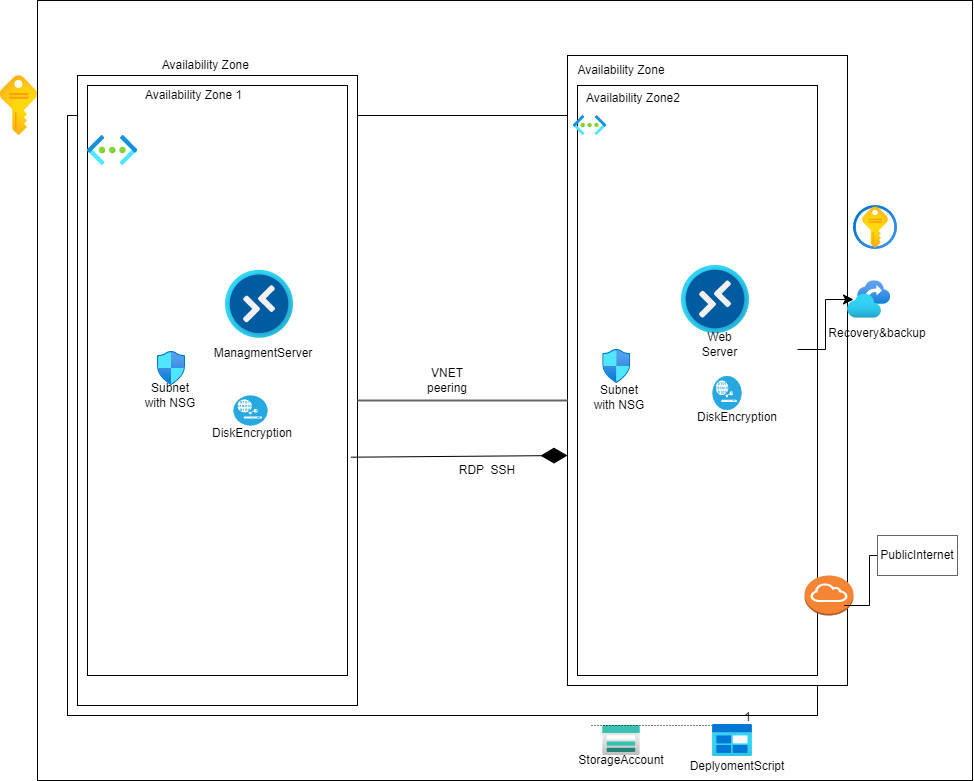

The diagram above was exported from draw.io. Its source (the exported page's mxGraphModel, read from the mxfile embedded in the PNG):
<mxGraphModel dx="1864" dy="1808" grid="1" gridSize="10" guides="1" tooltips="1" connect="1" arrows="1" fold="1" page="1" pageScale="1" pageWidth="850" pageHeight="1100" math="0" shadow="0">
  <root>
    <mxCell id="0" />
    <mxCell id="1" parent="0" />
    <mxCell id="3RM8FkB6DStc9569hNSK-1" value="" style="rounded=0;whiteSpace=wrap;html=1;" vertex="1" parent="1">
      <mxGeometry x="20" y="-5" width="935" height="780" as="geometry" />
    </mxCell>
    <mxCell id="3RM8FkB6DStc9569hNSK-2" value="" style="rounded=0;whiteSpace=wrap;html=1;fontStyle=4" vertex="1" parent="1">
      <mxGeometry x="50" y="110" width="750" height="600" as="geometry" />
    </mxCell>
    <mxCell id="3RM8FkB6DStc9569hNSK-4" value="" style="rounded=0;whiteSpace=wrap;html=1;" vertex="1" parent="1">
      <mxGeometry x="60" y="70" width="280" height="630" as="geometry" />
    </mxCell>
    <mxCell id="3RM8FkB6DStc9569hNSK-5" value="" style="rounded=0;whiteSpace=wrap;html=1;" vertex="1" parent="1">
      <mxGeometry x="550" y="50" width="280" height="630" as="geometry" />
    </mxCell>
    <mxCell id="3RM8FkB6DStc9569hNSK-6" value="Availability Zone&amp;nbsp;" style="text;html=1;strokeColor=none;fillColor=none;align=center;verticalAlign=middle;whiteSpace=wrap;rounded=0;" vertex="1" parent="1">
      <mxGeometry x="120" y="50" width="140" height="20" as="geometry" />
    </mxCell>
    <mxCell id="3RM8FkB6DStc9569hNSK-7" value="Availability Zone" style="text;html=1;strokeColor=none;fillColor=none;align=center;verticalAlign=middle;whiteSpace=wrap;rounded=0;" vertex="1" parent="1">
      <mxGeometry x="554" y="55" width="100" height="20" as="geometry" />
    </mxCell>
    <mxCell id="3RM8FkB6DStc9569hNSK-8" value="" style="aspect=fixed;html=1;points=[];align=center;image;fontSize=12;image=img/lib/azure2/general/Subscriptions.svg;" vertex="1" parent="1">
      <mxGeometry x="-17.18" y="70" width="37.18" height="60" as="geometry" />
    </mxCell>
    <mxCell id="3RM8FkB6DStc9569hNSK-9" value="" style="aspect=fixed;html=1;points=[];align=center;image;fontSize=12;image=img/lib/azure2/storage/Recovery_Services_Vaults.svg;" vertex="1" parent="1">
      <mxGeometry x="830" y="275.2" width="43.25" height="37.61" as="geometry" />
    </mxCell>
    <mxCell id="3RM8FkB6DStc9569hNSK-10" value="" style="rounded=0;whiteSpace=wrap;html=1;" vertex="1" parent="1">
      <mxGeometry x="70" y="80" width="260" height="590" as="geometry" />
    </mxCell>
    <mxCell id="3RM8FkB6DStc9569hNSK-11" value="Availability Zone 1" style="text;html=1;strokeColor=none;fillColor=none;align=center;verticalAlign=middle;whiteSpace=wrap;rounded=0;" vertex="1" parent="1">
      <mxGeometry x="123" y="85" width="107" height="10" as="geometry" />
    </mxCell>
    <mxCell id="3RM8FkB6DStc9569hNSK-15" value="" style="aspect=fixed;html=1;points=[];align=center;image;fontSize=12;image=img/lib/azure2/networking/Network_Security_Groups.svg;" vertex="1" parent="1">
      <mxGeometry x="140" y="346" width="28" height="34" as="geometry" />
    </mxCell>
    <mxCell id="3RM8FkB6DStc9569hNSK-16" value="" style="aspect=fixed;html=1;points=[];align=center;image;fontSize=12;image=img/lib/azure2/networking/Virtual_Networks.svg;" vertex="1" parent="1">
      <mxGeometry x="70" y="130" width="50.25" height="30" as="geometry" />
    </mxCell>
    <mxCell id="3RM8FkB6DStc9569hNSK-18" value="" style="aspect=fixed;html=1;points=[];align=center;image;fontSize=12;image=img/lib/azure2/storage/Storage_Accounts.svg;" vertex="1" parent="1">
      <mxGeometry x="585.24" y="720" width="37.5" height="30" as="geometry" />
    </mxCell>
    <mxCell id="3RM8FkB6DStc9569hNSK-20" value="" style="aspect=fixed;html=1;points=[];align=center;image;fontSize=12;image=img/lib/azure2/security/Key_Vaults.svg;" vertex="1" parent="1">
      <mxGeometry x="836" y="200" width="44" height="44" as="geometry" />
    </mxCell>
    <mxCell id="3RM8FkB6DStc9569hNSK-21" value="Subnet with NSG" style="text;html=1;strokeColor=none;fillColor=none;align=center;verticalAlign=middle;whiteSpace=wrap;rounded=0;" vertex="1" parent="1">
      <mxGeometry x="123" y="384" width="60" height="12" as="geometry" />
    </mxCell>
    <mxCell id="3RM8FkB6DStc9569hNSK-23" value="StorageAccount" style="text;html=1;strokeColor=none;fillColor=none;align=center;verticalAlign=middle;whiteSpace=wrap;rounded=0;" vertex="1" parent="1">
      <mxGeometry x="574" y="740" width="60" height="30" as="geometry" />
    </mxCell>
    <mxCell id="3RM8FkB6DStc9569hNSK-32" value="" style="endArrow=none;html=1;rounded=0;dashed=1;dashPattern=1 2;" edge="1" parent="1">
      <mxGeometry relative="1" as="geometry">
        <mxPoint x="574" y="720" as="sourcePoint" />
        <mxPoint x="734" y="720" as="targetPoint" />
        <Array as="points" />
      </mxGeometry>
    </mxCell>
    <mxCell id="3RM8FkB6DStc9569hNSK-33" value="1" style="resizable=0;html=1;align=right;verticalAlign=bottom;" connectable="0" vertex="1" parent="3RM8FkB6DStc9569hNSK-32">
      <mxGeometry x="1" relative="1" as="geometry" />
    </mxCell>
    <mxCell id="3RM8FkB6DStc9569hNSK-34" value="" style="aspect=fixed;html=1;points=[];align=center;image;fontSize=12;image=img/lib/azure2/general/Blob_Block.svg;" vertex="1" parent="1">
      <mxGeometry x="695" y="719" width="40" height="32" as="geometry" />
    </mxCell>
    <mxCell id="3RM8FkB6DStc9569hNSK-37" value="DeplyomentScript" style="text;html=1;strokeColor=none;fillColor=none;align=center;verticalAlign=middle;whiteSpace=wrap;rounded=0;" vertex="1" parent="1">
      <mxGeometry x="680" y="751" width="80" height="19" as="geometry" />
    </mxCell>
    <mxCell id="3RM8FkB6DStc9569hNSK-44" value="" style="endArrow=diamondThin;endFill=1;endSize=24;html=1;rounded=0;exitX=1.013;exitY=0.63;exitDx=0;exitDy=0;exitPerimeter=0;" edge="1" parent="1" source="3RM8FkB6DStc9569hNSK-10">
      <mxGeometry width="160" relative="1" as="geometry">
        <mxPoint x="350" y="450" as="sourcePoint" />
        <mxPoint x="550" y="450" as="targetPoint" />
      </mxGeometry>
    </mxCell>
    <mxCell id="3RM8FkB6DStc9569hNSK-45" value="RDP&amp;nbsp; SSH" style="text;html=1;strokeColor=none;fillColor=none;align=center;verticalAlign=middle;whiteSpace=wrap;rounded=0;" vertex="1" parent="1">
      <mxGeometry x="420" y="450" width="100" height="30" as="geometry" />
    </mxCell>
    <mxCell id="3RM8FkB6DStc9569hNSK-48" value="" style="rounded=0;whiteSpace=wrap;html=1;" vertex="1" parent="1">
      <mxGeometry x="560" y="80" width="240" height="590" as="geometry" />
    </mxCell>
    <mxCell id="3RM8FkB6DStc9569hNSK-49" value="Availability Zone2" style="text;html=1;strokeColor=none;fillColor=none;align=center;verticalAlign=middle;whiteSpace=wrap;rounded=0;" vertex="1" parent="1">
      <mxGeometry x="567.99" y="85" width="96.01" height="15" as="geometry" />
    </mxCell>
    <mxCell id="3RM8FkB6DStc9569hNSK-50" value="" style="aspect=fixed;html=1;points=[];align=center;image;fontSize=12;image=img/lib/azure2/networking/Network_Security_Groups.svg;" vertex="1" parent="1">
      <mxGeometry x="585.24" y="344" width="28" height="34" as="geometry" />
    </mxCell>
    <mxCell id="3RM8FkB6DStc9569hNSK-52" value="" style="aspect=fixed;html=1;points=[];align=center;image;fontSize=12;image=img/lib/azure2/other/Windows_Virtual_Desktop.svg;" vertex="1" parent="1">
      <mxGeometry x="664" y="260" width="68" height="68" as="geometry" />
    </mxCell>
    <mxCell id="3RM8FkB6DStc9569hNSK-54" value="Subnet with NSG" style="text;html=1;strokeColor=none;fillColor=none;align=center;verticalAlign=middle;whiteSpace=wrap;rounded=0;" vertex="1" parent="1">
      <mxGeometry x="573.99" y="384" width="56.01" height="16" as="geometry" />
    </mxCell>
    <mxCell id="3RM8FkB6DStc9569hNSK-55" value="Web Server" style="text;html=1;strokeColor=none;fillColor=none;align=center;verticalAlign=middle;whiteSpace=wrap;rounded=0;" vertex="1" parent="1">
      <mxGeometry x="675" y="328" width="55" height="22" as="geometry" />
    </mxCell>
    <mxCell id="3RM8FkB6DStc9569hNSK-59" value="ManagmentServer" style="text;html=1;strokeColor=none;fillColor=none;align=center;verticalAlign=middle;whiteSpace=wrap;rounded=0;" vertex="1" parent="1">
      <mxGeometry x="216" y="332.8" width="60" height="30" as="geometry" />
    </mxCell>
    <mxCell id="3RM8FkB6DStc9569hNSK-60" value="" style="aspect=fixed;html=1;points=[];align=center;image;fontSize=12;image=img/lib/azure2/other/Windows_Virtual_Desktop.svg;" vertex="1" parent="1">
      <mxGeometry x="208" y="264.8" width="68" height="68" as="geometry" />
    </mxCell>
    <mxCell id="3RM8FkB6DStc9569hNSK-61" value="" style="edgeStyle=elbowEdgeStyle;elbow=horizontal;endArrow=classic;html=1;curved=0;rounded=0;endSize=8;startSize=8;" edge="1" parent="1">
      <mxGeometry width="50" height="50" relative="1" as="geometry">
        <mxPoint x="780" y="344" as="sourcePoint" />
        <mxPoint x="836" y="294" as="targetPoint" />
      </mxGeometry>
    </mxCell>
    <mxCell id="3RM8FkB6DStc9569hNSK-62" value="Recovery&amp;amp;backup" style="text;html=1;strokeColor=none;fillColor=none;align=center;verticalAlign=middle;whiteSpace=wrap;rounded=0;" vertex="1" parent="1">
      <mxGeometry x="830" y="312.81" width="60" height="30" as="geometry" />
    </mxCell>
    <mxCell id="3RM8FkB6DStc9569hNSK-64" value="" style="line;strokeWidth=2;html=1;strokeColor=#666666;" vertex="1" parent="1">
      <mxGeometry x="340" y="390" width="210" height="10" as="geometry" />
    </mxCell>
    <mxCell id="3RM8FkB6DStc9569hNSK-65" value="VNET peering" style="text;html=1;strokeColor=none;fillColor=none;align=center;verticalAlign=middle;whiteSpace=wrap;rounded=0;" vertex="1" parent="1">
      <mxGeometry x="400" y="360" width="60" height="30" as="geometry" />
    </mxCell>
    <mxCell id="3RM8FkB6DStc9569hNSK-67" value="" style="fillColor=#28A8E0;verticalLabelPosition=bottom;sketch=0;html=1;strokeColor=#ffffff;verticalAlign=top;align=center;points=[[0.145,0.145,0],[0.5,0,0],[0.855,0.145,0],[1,0.5,0],[0.855,0.855,0],[0.5,1,0],[0.145,0.855,0],[0,0.5,0]];pointerEvents=1;shape=mxgraph.cisco_safe.compositeIcon;bgIcon=ellipse;resIcon=mxgraph.cisco_safe.capability.disk_encryption;" vertex="1" parent="1">
      <mxGeometry x="216" y="390" width="34" height="30" as="geometry" />
    </mxCell>
    <mxCell id="3RM8FkB6DStc9569hNSK-68" value="" style="fillColor=#28A8E0;verticalLabelPosition=bottom;sketch=0;html=1;strokeColor=#ffffff;verticalAlign=top;align=center;points=[[0.145,0.145,0],[0.5,0,0],[0.855,0.145,0],[1,0.5,0],[0.855,0.855,0],[0.5,1,0],[0.145,0.855,0],[0,0.5,0]];pointerEvents=1;shape=mxgraph.cisco_safe.compositeIcon;bgIcon=ellipse;resIcon=mxgraph.cisco_safe.capability.disk_encryption;" vertex="1" parent="1">
      <mxGeometry x="695" y="370.5" width="29" height="34" as="geometry" />
    </mxCell>
    <mxCell id="3RM8FkB6DStc9569hNSK-69" value="DiskEncryption" style="text;html=1;strokeColor=none;fillColor=none;align=center;verticalAlign=middle;whiteSpace=wrap;rounded=0;" vertex="1" parent="1">
      <mxGeometry x="200" y="413" width="70" height="30" as="geometry" />
    </mxCell>
    <mxCell id="3RM8FkB6DStc9569hNSK-72" value="DiskEncryption" style="text;html=1;strokeColor=none;fillColor=none;align=center;verticalAlign=middle;whiteSpace=wrap;rounded=0;" vertex="1" parent="1">
      <mxGeometry x="680" y="404.5" width="80" height="15.5" as="geometry" />
    </mxCell>
    <mxCell id="3RM8FkB6DStc9569hNSK-76" value="" style="aspect=fixed;html=1;points=[];align=center;image;fontSize=12;image=img/lib/azure2/networking/Virtual_Networks.svg;strokeColor=#666666;" vertex="1" parent="1">
      <mxGeometry x="555.74" y="110" width="33.5" height="20" as="geometry" />
    </mxCell>
    <mxCell id="3RM8FkB6DStc9569hNSK-77" value="" style="outlineConnect=0;dashed=0;verticalLabelPosition=bottom;verticalAlign=top;align=center;html=1;shape=mxgraph.aws3.internet_gateway;fillColor=#F58534;gradientColor=none;strokeColor=#666666;" vertex="1" parent="1">
      <mxGeometry x="787" y="570" width="49" height="40" as="geometry" />
    </mxCell>
    <mxCell id="3RM8FkB6DStc9569hNSK-78" value="" style="edgeStyle=elbowEdgeStyle;elbow=horizontal;endArrow=classic;html=1;curved=0;rounded=0;endSize=8;startSize=8;" edge="1" parent="1">
      <mxGeometry width="50" height="50" relative="1" as="geometry">
        <mxPoint x="826.63" y="600" as="sourcePoint" />
        <mxPoint x="876.63" y="550" as="targetPoint" />
      </mxGeometry>
    </mxCell>
    <mxCell id="3RM8FkB6DStc9569hNSK-79" value="" style="rounded=0;whiteSpace=wrap;html=1;strokeColor=#666666;" vertex="1" parent="1">
      <mxGeometry x="860" y="530" width="80" height="40" as="geometry" />
    </mxCell>
    <mxCell id="3RM8FkB6DStc9569hNSK-80" value="PublicInternet" style="text;html=1;strokeColor=none;fillColor=none;align=center;verticalAlign=middle;whiteSpace=wrap;rounded=0;" vertex="1" parent="1">
      <mxGeometry x="870" y="540" width="60" height="20" as="geometry" />
    </mxCell>
  </root>
</mxGraphModel>